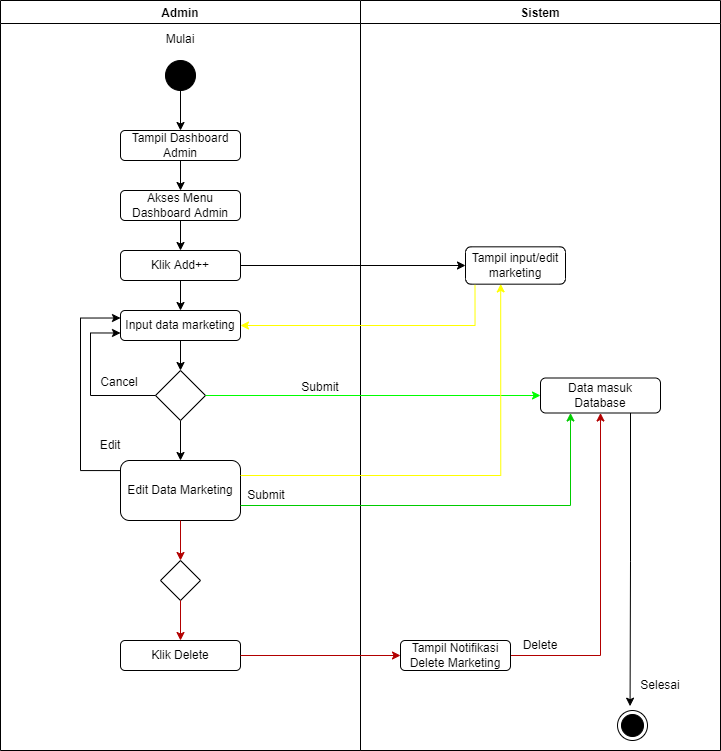

The diagram above was exported from draw.io. Its source (the exported page's mxGraphModel, read from the mxfile embedded in the PNG):
<mxGraphModel dx="1156" dy="613" grid="1" gridSize="10" guides="1" tooltips="1" connect="1" arrows="1" fold="1" page="1" pageScale="1" pageWidth="850" pageHeight="1100" math="0" shadow="0">
  <root>
    <mxCell id="0" />
    <mxCell id="1" parent="0" />
    <mxCell id="sbyWsMkNQXrFm-RuXeyp-1" value="Admin" style="swimlane;" vertex="1" parent="1">
      <mxGeometry x="50" y="30" width="360" height="750" as="geometry" />
    </mxCell>
    <mxCell id="Zx8sqAbCmCOv0BZVj5sg-1" value="" style="ellipse;fillColor=strokeColor;" vertex="1" parent="sbyWsMkNQXrFm-RuXeyp-1">
      <mxGeometry x="165" y="60" width="30" height="30" as="geometry" />
    </mxCell>
    <mxCell id="Zx8sqAbCmCOv0BZVj5sg-2" value="Mulai" style="text;html=1;strokeColor=none;fillColor=none;align=center;verticalAlign=middle;whiteSpace=wrap;rounded=0;" vertex="1" parent="sbyWsMkNQXrFm-RuXeyp-1">
      <mxGeometry x="150" y="24" width="60" height="30" as="geometry" />
    </mxCell>
    <mxCell id="Zx8sqAbCmCOv0BZVj5sg-4" value="Tampil Dashboard Admin" style="rounded=1;whiteSpace=wrap;html=1;" vertex="1" parent="sbyWsMkNQXrFm-RuXeyp-1">
      <mxGeometry x="120" y="130" width="120" height="30" as="geometry" />
    </mxCell>
    <mxCell id="Zx8sqAbCmCOv0BZVj5sg-3" style="edgeStyle=orthogonalEdgeStyle;rounded=0;orthogonalLoop=1;jettySize=auto;html=1;exitX=0.5;exitY=1;exitDx=0;exitDy=0;" edge="1" parent="sbyWsMkNQXrFm-RuXeyp-1" source="Zx8sqAbCmCOv0BZVj5sg-1" target="Zx8sqAbCmCOv0BZVj5sg-4">
      <mxGeometry relative="1" as="geometry">
        <mxPoint x="180" y="140" as="targetPoint" />
      </mxGeometry>
    </mxCell>
    <mxCell id="Zx8sqAbCmCOv0BZVj5sg-6" value="Akses Menu Dashboard Admin" style="rounded=1;whiteSpace=wrap;html=1;" vertex="1" parent="sbyWsMkNQXrFm-RuXeyp-1">
      <mxGeometry x="120" y="190" width="120" height="30" as="geometry" />
    </mxCell>
    <mxCell id="Zx8sqAbCmCOv0BZVj5sg-5" style="edgeStyle=orthogonalEdgeStyle;rounded=0;orthogonalLoop=1;jettySize=auto;html=1;exitX=0.5;exitY=1;exitDx=0;exitDy=0;" edge="1" parent="sbyWsMkNQXrFm-RuXeyp-1" source="Zx8sqAbCmCOv0BZVj5sg-4" target="Zx8sqAbCmCOv0BZVj5sg-6">
      <mxGeometry relative="1" as="geometry">
        <mxPoint x="180" y="210" as="targetPoint" />
      </mxGeometry>
    </mxCell>
    <mxCell id="Zx8sqAbCmCOv0BZVj5sg-8" value="Klik Add++" style="rounded=1;whiteSpace=wrap;html=1;" vertex="1" parent="sbyWsMkNQXrFm-RuXeyp-1">
      <mxGeometry x="120" y="250" width="120" height="30" as="geometry" />
    </mxCell>
    <mxCell id="Zx8sqAbCmCOv0BZVj5sg-7" style="edgeStyle=orthogonalEdgeStyle;rounded=0;orthogonalLoop=1;jettySize=auto;html=1;exitX=0.5;exitY=1;exitDx=0;exitDy=0;" edge="1" parent="sbyWsMkNQXrFm-RuXeyp-1" source="Zx8sqAbCmCOv0BZVj5sg-6" target="Zx8sqAbCmCOv0BZVj5sg-8">
      <mxGeometry relative="1" as="geometry">
        <mxPoint x="180" y="250" as="targetPoint" />
      </mxGeometry>
    </mxCell>
    <mxCell id="Zx8sqAbCmCOv0BZVj5sg-10" value="Input data marketing" style="rounded=1;whiteSpace=wrap;html=1;" vertex="1" parent="sbyWsMkNQXrFm-RuXeyp-1">
      <mxGeometry x="120" y="310" width="120" height="30" as="geometry" />
    </mxCell>
    <mxCell id="Zx8sqAbCmCOv0BZVj5sg-9" style="edgeStyle=orthogonalEdgeStyle;rounded=0;orthogonalLoop=1;jettySize=auto;html=1;exitX=0.5;exitY=1;exitDx=0;exitDy=0;" edge="1" parent="sbyWsMkNQXrFm-RuXeyp-1" source="Zx8sqAbCmCOv0BZVj5sg-8" target="Zx8sqAbCmCOv0BZVj5sg-10">
      <mxGeometry relative="1" as="geometry">
        <mxPoint x="180" y="310" as="targetPoint" />
      </mxGeometry>
    </mxCell>
    <mxCell id="mNvJFdr_8y1qoiGtr038-6" style="edgeStyle=orthogonalEdgeStyle;rounded=0;orthogonalLoop=1;jettySize=auto;html=1;exitX=0.5;exitY=1;exitDx=0;exitDy=0;entryX=0.5;entryY=0;entryDx=0;entryDy=0;strokeColor=#000000;" edge="1" parent="sbyWsMkNQXrFm-RuXeyp-1" source="Zx8sqAbCmCOv0BZVj5sg-12" target="88Y63W1e8NH_jRAQJqtb-11">
      <mxGeometry relative="1" as="geometry" />
    </mxCell>
    <mxCell id="Zx8sqAbCmCOv0BZVj5sg-12" value="" style="rhombus;whiteSpace=wrap;html=1;" vertex="1" parent="sbyWsMkNQXrFm-RuXeyp-1">
      <mxGeometry x="155" y="370" width="50" height="50" as="geometry" />
    </mxCell>
    <mxCell id="Zx8sqAbCmCOv0BZVj5sg-11" style="edgeStyle=orthogonalEdgeStyle;rounded=0;orthogonalLoop=1;jettySize=auto;html=1;exitX=0.5;exitY=1;exitDx=0;exitDy=0;" edge="1" parent="sbyWsMkNQXrFm-RuXeyp-1" source="Zx8sqAbCmCOv0BZVj5sg-10" target="Zx8sqAbCmCOv0BZVj5sg-12">
      <mxGeometry relative="1" as="geometry">
        <mxPoint x="180" y="380" as="targetPoint" />
      </mxGeometry>
    </mxCell>
    <mxCell id="Zx8sqAbCmCOv0BZVj5sg-29" value="Submit" style="text;html=1;strokeColor=none;fillColor=none;align=center;verticalAlign=middle;whiteSpace=wrap;rounded=0;" vertex="1" parent="sbyWsMkNQXrFm-RuXeyp-1">
      <mxGeometry x="290" y="372" width="60" height="30" as="geometry" />
    </mxCell>
    <mxCell id="Zx8sqAbCmCOv0BZVj5sg-30" style="edgeStyle=orthogonalEdgeStyle;rounded=0;orthogonalLoop=1;jettySize=auto;html=1;exitX=0;exitY=0.5;exitDx=0;exitDy=0;entryX=0;entryY=0.75;entryDx=0;entryDy=0;" edge="1" parent="sbyWsMkNQXrFm-RuXeyp-1" source="Zx8sqAbCmCOv0BZVj5sg-12" target="Zx8sqAbCmCOv0BZVj5sg-10">
      <mxGeometry relative="1" as="geometry">
        <mxPoint x="70" y="320" as="targetPoint" />
        <Array as="points">
          <mxPoint x="90" y="395" />
          <mxPoint x="90" y="333" />
        </Array>
      </mxGeometry>
    </mxCell>
    <mxCell id="Zx8sqAbCmCOv0BZVj5sg-31" value="Cancel" style="text;html=1;strokeColor=none;fillColor=none;align=center;verticalAlign=middle;whiteSpace=wrap;rounded=0;" vertex="1" parent="sbyWsMkNQXrFm-RuXeyp-1">
      <mxGeometry x="89" y="367" width="60" height="30" as="geometry" />
    </mxCell>
    <mxCell id="88Y63W1e8NH_jRAQJqtb-11" value="Edit Data Marketing" style="rounded=1;whiteSpace=wrap;html=1;" vertex="1" parent="sbyWsMkNQXrFm-RuXeyp-1">
      <mxGeometry x="120" y="460" width="120" height="60" as="geometry" />
    </mxCell>
    <mxCell id="88Y63W1e8NH_jRAQJqtb-12" style="edgeStyle=orthogonalEdgeStyle;rounded=0;orthogonalLoop=1;jettySize=auto;html=1;exitX=0;exitY=0.5;exitDx=0;exitDy=0;entryX=0;entryY=0.25;entryDx=0;entryDy=0;" edge="1" parent="sbyWsMkNQXrFm-RuXeyp-1" source="88Y63W1e8NH_jRAQJqtb-11" target="Zx8sqAbCmCOv0BZVj5sg-10">
      <mxGeometry relative="1" as="geometry">
        <mxPoint x="70" y="310" as="targetPoint" />
        <Array as="points">
          <mxPoint x="80" y="470" />
          <mxPoint x="80" y="318" />
        </Array>
      </mxGeometry>
    </mxCell>
    <mxCell id="88Y63W1e8NH_jRAQJqtb-13" value="Edit" style="text;html=1;strokeColor=none;fillColor=none;align=center;verticalAlign=middle;whiteSpace=wrap;rounded=0;" vertex="1" parent="sbyWsMkNQXrFm-RuXeyp-1">
      <mxGeometry x="80" y="430" width="60" height="30" as="geometry" />
    </mxCell>
    <mxCell id="mNvJFdr_8y1qoiGtr038-3" value="Submit" style="text;html=1;strokeColor=none;fillColor=none;align=center;verticalAlign=middle;whiteSpace=wrap;rounded=0;" vertex="1" parent="sbyWsMkNQXrFm-RuXeyp-1">
      <mxGeometry x="236" y="480" width="60" height="30" as="geometry" />
    </mxCell>
    <mxCell id="mNvJFdr_8y1qoiGtr038-9" value="" style="rhombus;whiteSpace=wrap;html=1;" vertex="1" parent="sbyWsMkNQXrFm-RuXeyp-1">
      <mxGeometry x="160" y="560" width="40" height="40" as="geometry" />
    </mxCell>
    <mxCell id="mNvJFdr_8y1qoiGtr038-8" style="edgeStyle=orthogonalEdgeStyle;rounded=0;orthogonalLoop=1;jettySize=auto;html=1;exitX=0.5;exitY=1;exitDx=0;exitDy=0;strokeColor=#B20000;fillColor=#e51400;" edge="1" parent="sbyWsMkNQXrFm-RuXeyp-1" source="88Y63W1e8NH_jRAQJqtb-11" target="mNvJFdr_8y1qoiGtr038-9">
      <mxGeometry relative="1" as="geometry">
        <mxPoint x="180.19047619047615" y="570" as="targetPoint" />
      </mxGeometry>
    </mxCell>
    <mxCell id="mNvJFdr_8y1qoiGtr038-13" value="Klik Delete" style="rounded=1;whiteSpace=wrap;html=1;" vertex="1" parent="sbyWsMkNQXrFm-RuXeyp-1">
      <mxGeometry x="120" y="640" width="120" height="30" as="geometry" />
    </mxCell>
    <mxCell id="mNvJFdr_8y1qoiGtr038-10" style="edgeStyle=orthogonalEdgeStyle;rounded=0;orthogonalLoop=1;jettySize=auto;html=1;exitX=0.5;exitY=1;exitDx=0;exitDy=0;strokeColor=#B20000;fillColor=#e51400;" edge="1" parent="sbyWsMkNQXrFm-RuXeyp-1" source="mNvJFdr_8y1qoiGtr038-9" target="mNvJFdr_8y1qoiGtr038-13">
      <mxGeometry relative="1" as="geometry">
        <mxPoint x="180.19047619047615" y="640" as="targetPoint" />
      </mxGeometry>
    </mxCell>
    <mxCell id="Zx8sqAbCmCOv0BZVj5sg-13" value="Sistem" style="swimlane;" vertex="1" parent="1">
      <mxGeometry x="410" y="30" width="360" height="750" as="geometry" />
    </mxCell>
    <mxCell id="mRxkAOk80qhOgHhnNniq-2" style="edgeStyle=orthogonalEdgeStyle;rounded=0;orthogonalLoop=1;jettySize=auto;html=1;exitX=0.75;exitY=1;exitDx=0;exitDy=0;entryX=0.419;entryY=-0.144;entryDx=0;entryDy=0;entryPerimeter=0;" edge="1" parent="Zx8sqAbCmCOv0BZVj5sg-13" source="Zx8sqAbCmCOv0BZVj5sg-28" target="88Y63W1e8NH_jRAQJqtb-7">
      <mxGeometry relative="1" as="geometry">
        <mxPoint x="270" y="690" as="targetPoint" />
      </mxGeometry>
    </mxCell>
    <mxCell id="Zx8sqAbCmCOv0BZVj5sg-28" value="Data masuk Database" style="rounded=1;whiteSpace=wrap;html=1;" vertex="1" parent="Zx8sqAbCmCOv0BZVj5sg-13">
      <mxGeometry x="180" y="377.5" width="120" height="35" as="geometry" />
    </mxCell>
    <mxCell id="88Y63W1e8NH_jRAQJqtb-8" value="Selesai" style="text;html=1;strokeColor=none;fillColor=none;align=center;verticalAlign=middle;whiteSpace=wrap;rounded=0;" vertex="1" parent="Zx8sqAbCmCOv0BZVj5sg-13">
      <mxGeometry x="270" y="670" width="60" height="30" as="geometry" />
    </mxCell>
    <mxCell id="88Y63W1e8NH_jRAQJqtb-7" value="" style="ellipse;html=1;shape=endState;fillColor=strokeColor;" vertex="1" parent="Zx8sqAbCmCOv0BZVj5sg-13">
      <mxGeometry x="257" y="710" width="30" height="30" as="geometry" />
    </mxCell>
    <mxCell id="uM3ZpfqrFLz3lqtJ9F_w-2" value="Tampil input/edit marketing" style="rounded=1;whiteSpace=wrap;html=1;" vertex="1" parent="Zx8sqAbCmCOv0BZVj5sg-13">
      <mxGeometry x="105" y="246.33" width="100" height="37.34" as="geometry" />
    </mxCell>
    <mxCell id="mNvJFdr_8y1qoiGtr038-16" style="edgeStyle=orthogonalEdgeStyle;rounded=0;orthogonalLoop=1;jettySize=auto;html=1;exitX=1;exitY=0.5;exitDx=0;exitDy=0;entryX=0.5;entryY=1;entryDx=0;entryDy=0;strokeColor=#B20000;fillColor=#e51400;" edge="1" parent="Zx8sqAbCmCOv0BZVj5sg-13" source="88Y63W1e8NH_jRAQJqtb-18" target="Zx8sqAbCmCOv0BZVj5sg-28">
      <mxGeometry relative="1" as="geometry" />
    </mxCell>
    <mxCell id="88Y63W1e8NH_jRAQJqtb-18" value="Tampil Notifikasi Delete Marketing" style="rounded=1;whiteSpace=wrap;html=1;" vertex="1" parent="Zx8sqAbCmCOv0BZVj5sg-13">
      <mxGeometry x="40" y="640" width="110" height="30" as="geometry" />
    </mxCell>
    <mxCell id="mNvJFdr_8y1qoiGtr038-15" value="Delete" style="text;html=1;strokeColor=none;fillColor=none;align=center;verticalAlign=middle;whiteSpace=wrap;rounded=0;" vertex="1" parent="Zx8sqAbCmCOv0BZVj5sg-13">
      <mxGeometry x="150" y="630" width="60" height="30" as="geometry" />
    </mxCell>
    <mxCell id="Zx8sqAbCmCOv0BZVj5sg-27" style="edgeStyle=orthogonalEdgeStyle;rounded=0;orthogonalLoop=1;jettySize=auto;html=1;exitX=1;exitY=0.5;exitDx=0;exitDy=0;fillColor=#60a917;strokeColor=#00FF00;" edge="1" parent="1" source="Zx8sqAbCmCOv0BZVj5sg-12" target="Zx8sqAbCmCOv0BZVj5sg-28">
      <mxGeometry relative="1" as="geometry">
        <mxPoint x="560" y="425" as="targetPoint" />
      </mxGeometry>
    </mxCell>
    <mxCell id="uM3ZpfqrFLz3lqtJ9F_w-1" style="edgeStyle=orthogonalEdgeStyle;rounded=0;orthogonalLoop=1;jettySize=auto;html=1;exitX=1;exitY=0.5;exitDx=0;exitDy=0;" edge="1" parent="1" source="Zx8sqAbCmCOv0BZVj5sg-8" target="uM3ZpfqrFLz3lqtJ9F_w-2">
      <mxGeometry relative="1" as="geometry">
        <mxPoint x="530" y="295.33333333333326" as="targetPoint" />
      </mxGeometry>
    </mxCell>
    <mxCell id="uM3ZpfqrFLz3lqtJ9F_w-3" style="edgeStyle=orthogonalEdgeStyle;rounded=0;orthogonalLoop=1;jettySize=auto;html=1;exitX=0.095;exitY=1.019;exitDx=0;exitDy=0;entryX=1;entryY=0.5;entryDx=0;entryDy=0;exitPerimeter=0;strokeColor=#FFFF00;" edge="1" parent="1" source="uM3ZpfqrFLz3lqtJ9F_w-2" target="Zx8sqAbCmCOv0BZVj5sg-10">
      <mxGeometry relative="1" as="geometry" />
    </mxCell>
    <mxCell id="mRxkAOk80qhOgHhnNniq-3" style="edgeStyle=orthogonalEdgeStyle;rounded=0;orthogonalLoop=1;jettySize=auto;html=1;exitX=1;exitY=0.25;exitDx=0;exitDy=0;entryX=0.352;entryY=0.994;entryDx=0;entryDy=0;entryPerimeter=0;strokeColor=#FFFF00;" edge="1" parent="1" source="88Y63W1e8NH_jRAQJqtb-11" target="uM3ZpfqrFLz3lqtJ9F_w-2">
      <mxGeometry relative="1" as="geometry">
        <mxPoint x="580" y="320" as="targetPoint" />
      </mxGeometry>
    </mxCell>
    <mxCell id="mNvJFdr_8y1qoiGtr038-2" style="edgeStyle=orthogonalEdgeStyle;rounded=0;orthogonalLoop=1;jettySize=auto;html=1;exitX=1;exitY=0.75;exitDx=0;exitDy=0;entryX=0.25;entryY=1;entryDx=0;entryDy=0;fillColor=#ffe6cc;strokeColor=#00CC00;" edge="1" parent="1" source="88Y63W1e8NH_jRAQJqtb-11" target="Zx8sqAbCmCOv0BZVj5sg-28">
      <mxGeometry relative="1" as="geometry" />
    </mxCell>
    <mxCell id="mNvJFdr_8y1qoiGtr038-14" style="edgeStyle=orthogonalEdgeStyle;rounded=0;orthogonalLoop=1;jettySize=auto;html=1;exitX=1;exitY=0.5;exitDx=0;exitDy=0;strokeColor=#B20000;fillColor=#e51400;" edge="1" parent="1" source="mNvJFdr_8y1qoiGtr038-13" target="88Y63W1e8NH_jRAQJqtb-18">
      <mxGeometry relative="1" as="geometry" />
    </mxCell>
  </root>
</mxGraphModel>